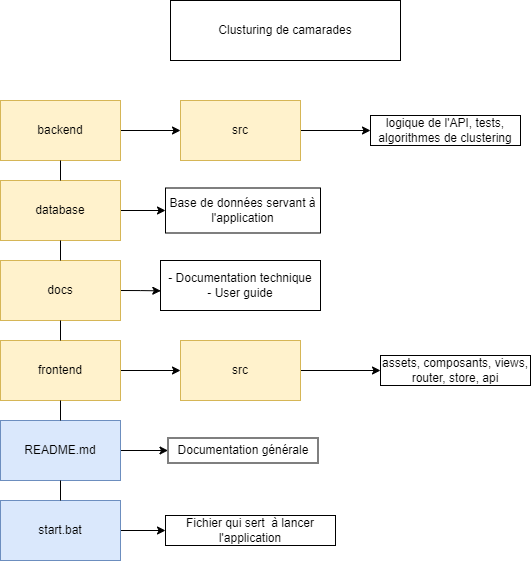

The diagram above was exported from draw.io. Its source (the exported page's mxGraphModel, read from the mxfile embedded in the PNG):
<mxGraphModel dx="1059" dy="681" grid="1" gridSize="10" guides="1" tooltips="1" connect="1" arrows="1" fold="1" page="1" pageScale="1" pageWidth="827" pageHeight="1169" math="0" shadow="0">
  <root>
    <mxCell id="0" />
    <mxCell id="1" parent="0" />
    <mxCell id="CGqJYMat4AUY9Xu6M7RO-1" value="Clusturing de camarades" style="rounded=0;whiteSpace=wrap;html=1;" vertex="1" parent="1">
      <mxGeometry x="270" y="10" width="230" height="60" as="geometry" />
    </mxCell>
    <mxCell id="CGqJYMat4AUY9Xu6M7RO-22" style="edgeStyle=orthogonalEdgeStyle;rounded=0;orthogonalLoop=1;jettySize=auto;html=1;exitX=1;exitY=0.5;exitDx=0;exitDy=0;" edge="1" parent="1" source="CGqJYMat4AUY9Xu6M7RO-2" target="CGqJYMat4AUY9Xu6M7RO-20">
      <mxGeometry relative="1" as="geometry" />
    </mxCell>
    <mxCell id="CGqJYMat4AUY9Xu6M7RO-2" value="backend" style="rounded=0;whiteSpace=wrap;html=1;fillColor=#fff2cc;strokeColor=#d6b656;" vertex="1" parent="1">
      <mxGeometry x="100" y="110" width="120" height="60" as="geometry" />
    </mxCell>
    <mxCell id="CGqJYMat4AUY9Xu6M7RO-27" style="edgeStyle=orthogonalEdgeStyle;rounded=0;orthogonalLoop=1;jettySize=auto;html=1;exitX=1;exitY=0.5;exitDx=0;exitDy=0;entryX=0;entryY=0.5;entryDx=0;entryDy=0;" edge="1" parent="1" source="CGqJYMat4AUY9Xu6M7RO-3" target="CGqJYMat4AUY9Xu6M7RO-13">
      <mxGeometry relative="1" as="geometry" />
    </mxCell>
    <mxCell id="CGqJYMat4AUY9Xu6M7RO-3" value="database" style="rounded=0;whiteSpace=wrap;html=1;fillColor=#fff2cc;strokeColor=#d6b656;" vertex="1" parent="1">
      <mxGeometry x="100" y="190" width="120" height="60" as="geometry" />
    </mxCell>
    <mxCell id="CGqJYMat4AUY9Xu6M7RO-28" style="edgeStyle=orthogonalEdgeStyle;rounded=0;orthogonalLoop=1;jettySize=auto;html=1;exitX=1;exitY=0.5;exitDx=0;exitDy=0;entryX=0.002;entryY=0.607;entryDx=0;entryDy=0;entryPerimeter=0;" edge="1" parent="1" source="CGqJYMat4AUY9Xu6M7RO-4" target="CGqJYMat4AUY9Xu6M7RO-9">
      <mxGeometry relative="1" as="geometry">
        <mxPoint x="250" y="300" as="targetPoint" />
      </mxGeometry>
    </mxCell>
    <mxCell id="CGqJYMat4AUY9Xu6M7RO-4" value="docs" style="rounded=0;whiteSpace=wrap;html=1;fillColor=#fff2cc;strokeColor=#d6b656;" vertex="1" parent="1">
      <mxGeometry x="100" y="270" width="120" height="60" as="geometry" />
    </mxCell>
    <mxCell id="CGqJYMat4AUY9Xu6M7RO-26" style="edgeStyle=orthogonalEdgeStyle;rounded=0;orthogonalLoop=1;jettySize=auto;html=1;" edge="1" parent="1" source="CGqJYMat4AUY9Xu6M7RO-5" target="CGqJYMat4AUY9Xu6M7RO-16">
      <mxGeometry relative="1" as="geometry" />
    </mxCell>
    <mxCell id="CGqJYMat4AUY9Xu6M7RO-5" value="frontend" style="rounded=0;whiteSpace=wrap;html=1;fillColor=#fff2cc;strokeColor=#d6b656;" vertex="1" parent="1">
      <mxGeometry x="100" y="350" width="120" height="60" as="geometry" />
    </mxCell>
    <mxCell id="CGqJYMat4AUY9Xu6M7RO-11" style="edgeStyle=orthogonalEdgeStyle;rounded=0;orthogonalLoop=1;jettySize=auto;html=1;" edge="1" parent="1" source="CGqJYMat4AUY9Xu6M7RO-6" target="CGqJYMat4AUY9Xu6M7RO-10">
      <mxGeometry relative="1" as="geometry" />
    </mxCell>
    <mxCell id="CGqJYMat4AUY9Xu6M7RO-6" value="README.md" style="rounded=0;whiteSpace=wrap;html=1;fillColor=#dae8fc;strokeColor=#6c8ebf;" vertex="1" parent="1">
      <mxGeometry x="100" y="430" width="120" height="60" as="geometry" />
    </mxCell>
    <mxCell id="CGqJYMat4AUY9Xu6M7RO-15" style="edgeStyle=orthogonalEdgeStyle;rounded=0;orthogonalLoop=1;jettySize=auto;html=1;" edge="1" parent="1" source="CGqJYMat4AUY9Xu6M7RO-7" target="CGqJYMat4AUY9Xu6M7RO-14">
      <mxGeometry relative="1" as="geometry" />
    </mxCell>
    <mxCell id="CGqJYMat4AUY9Xu6M7RO-7" value="start.bat" style="rounded=0;whiteSpace=wrap;html=1;fillColor=#dae8fc;strokeColor=#6c8ebf;" vertex="1" parent="1">
      <mxGeometry x="100" y="510" width="120" height="60" as="geometry" />
    </mxCell>
    <mxCell id="CGqJYMat4AUY9Xu6M7RO-9" value="- Documentation technique&lt;br&gt;- User guide" style="text;html=1;strokeColor=default;fillColor=none;align=center;verticalAlign=middle;whiteSpace=wrap;rounded=0;" vertex="1" parent="1">
      <mxGeometry x="260" y="270" width="160" height="50" as="geometry" />
    </mxCell>
    <mxCell id="CGqJYMat4AUY9Xu6M7RO-10" value="Documentation générale" style="text;html=1;strokeColor=default;fillColor=none;align=center;verticalAlign=middle;whiteSpace=wrap;rounded=0;" vertex="1" parent="1">
      <mxGeometry x="267.5" y="447.5" width="150" height="25" as="geometry" />
    </mxCell>
    <mxCell id="CGqJYMat4AUY9Xu6M7RO-13" value="Base de données servant à l'application" style="text;html=1;strokeColor=default;fillColor=none;align=center;verticalAlign=middle;whiteSpace=wrap;rounded=0;" vertex="1" parent="1">
      <mxGeometry x="265" y="197.5" width="155" height="45" as="geometry" />
    </mxCell>
    <mxCell id="CGqJYMat4AUY9Xu6M7RO-14" value="Fichier qui sert&amp;nbsp; à lancer l'application" style="text;html=1;strokeColor=default;fillColor=none;align=center;verticalAlign=middle;whiteSpace=wrap;rounded=0;" vertex="1" parent="1">
      <mxGeometry x="265" y="525" width="170" height="30" as="geometry" />
    </mxCell>
    <mxCell id="CGqJYMat4AUY9Xu6M7RO-19" style="edgeStyle=orthogonalEdgeStyle;rounded=0;orthogonalLoop=1;jettySize=auto;html=1;" edge="1" parent="1" source="CGqJYMat4AUY9Xu6M7RO-16" target="CGqJYMat4AUY9Xu6M7RO-17">
      <mxGeometry relative="1" as="geometry" />
    </mxCell>
    <mxCell id="CGqJYMat4AUY9Xu6M7RO-16" value="src" style="rounded=0;whiteSpace=wrap;html=1;fillColor=#fff2cc;strokeColor=#d6b656;" vertex="1" parent="1">
      <mxGeometry x="280" y="350" width="120" height="60" as="geometry" />
    </mxCell>
    <mxCell id="CGqJYMat4AUY9Xu6M7RO-17" value="assets, composants, views, router, store, api" style="text;html=1;strokeColor=default;fillColor=none;align=center;verticalAlign=middle;whiteSpace=wrap;rounded=0;" vertex="1" parent="1">
      <mxGeometry x="480" y="365" width="150" height="30" as="geometry" />
    </mxCell>
    <mxCell id="CGqJYMat4AUY9Xu6M7RO-23" style="edgeStyle=orthogonalEdgeStyle;rounded=0;orthogonalLoop=1;jettySize=auto;html=1;" edge="1" parent="1" source="CGqJYMat4AUY9Xu6M7RO-20" target="CGqJYMat4AUY9Xu6M7RO-21">
      <mxGeometry relative="1" as="geometry" />
    </mxCell>
    <mxCell id="CGqJYMat4AUY9Xu6M7RO-20" value="src" style="rounded=0;whiteSpace=wrap;html=1;fillColor=#fff2cc;strokeColor=#d6b656;" vertex="1" parent="1">
      <mxGeometry x="280" y="110" width="120" height="60" as="geometry" />
    </mxCell>
    <mxCell id="CGqJYMat4AUY9Xu6M7RO-21" value="logique de l'API, tests, algorithmes de clustering" style="text;html=1;strokeColor=default;fillColor=none;align=center;verticalAlign=middle;whiteSpace=wrap;rounded=0;" vertex="1" parent="1">
      <mxGeometry x="470" y="125" width="150" height="30" as="geometry" />
    </mxCell>
    <mxCell id="CGqJYMat4AUY9Xu6M7RO-29" value="" style="endArrow=none;html=1;rounded=0;entryX=0.5;entryY=1;entryDx=0;entryDy=0;exitX=0.5;exitY=0;exitDx=0;exitDy=0;" edge="1" parent="1" source="CGqJYMat4AUY9Xu6M7RO-3" target="CGqJYMat4AUY9Xu6M7RO-2">
      <mxGeometry width="50" height="50" relative="1" as="geometry">
        <mxPoint x="190" y="310" as="sourcePoint" />
        <mxPoint x="240" y="260" as="targetPoint" />
      </mxGeometry>
    </mxCell>
    <mxCell id="CGqJYMat4AUY9Xu6M7RO-30" value="" style="endArrow=none;html=1;rounded=0;entryX=0.5;entryY=1;entryDx=0;entryDy=0;" edge="1" parent="1" source="CGqJYMat4AUY9Xu6M7RO-4" target="CGqJYMat4AUY9Xu6M7RO-3">
      <mxGeometry width="50" height="50" relative="1" as="geometry">
        <mxPoint x="100" y="340" as="sourcePoint" />
        <mxPoint x="150" y="290" as="targetPoint" />
      </mxGeometry>
    </mxCell>
    <mxCell id="CGqJYMat4AUY9Xu6M7RO-31" value="" style="endArrow=none;html=1;rounded=0;entryX=0.5;entryY=1;entryDx=0;entryDy=0;exitX=0.5;exitY=0;exitDx=0;exitDy=0;" edge="1" parent="1" source="CGqJYMat4AUY9Xu6M7RO-5" target="CGqJYMat4AUY9Xu6M7RO-4">
      <mxGeometry width="50" height="50" relative="1" as="geometry">
        <mxPoint x="100" y="340" as="sourcePoint" />
        <mxPoint x="150" y="290" as="targetPoint" />
      </mxGeometry>
    </mxCell>
    <mxCell id="CGqJYMat4AUY9Xu6M7RO-32" value="" style="endArrow=none;html=1;rounded=0;entryX=0.5;entryY=1;entryDx=0;entryDy=0;exitX=0.5;exitY=0;exitDx=0;exitDy=0;" edge="1" parent="1" source="CGqJYMat4AUY9Xu6M7RO-6" target="CGqJYMat4AUY9Xu6M7RO-5">
      <mxGeometry width="50" height="50" relative="1" as="geometry">
        <mxPoint x="100" y="410" as="sourcePoint" />
        <mxPoint x="150" y="360" as="targetPoint" />
      </mxGeometry>
    </mxCell>
    <mxCell id="CGqJYMat4AUY9Xu6M7RO-33" value="" style="endArrow=none;html=1;rounded=0;entryX=0.5;entryY=1;entryDx=0;entryDy=0;exitX=0.5;exitY=0;exitDx=0;exitDy=0;" edge="1" parent="1" source="CGqJYMat4AUY9Xu6M7RO-7" target="CGqJYMat4AUY9Xu6M7RO-6">
      <mxGeometry width="50" height="50" relative="1" as="geometry">
        <mxPoint x="100" y="480" as="sourcePoint" />
        <mxPoint x="150" y="430" as="targetPoint" />
      </mxGeometry>
    </mxCell>
  </root>
</mxGraphModel>